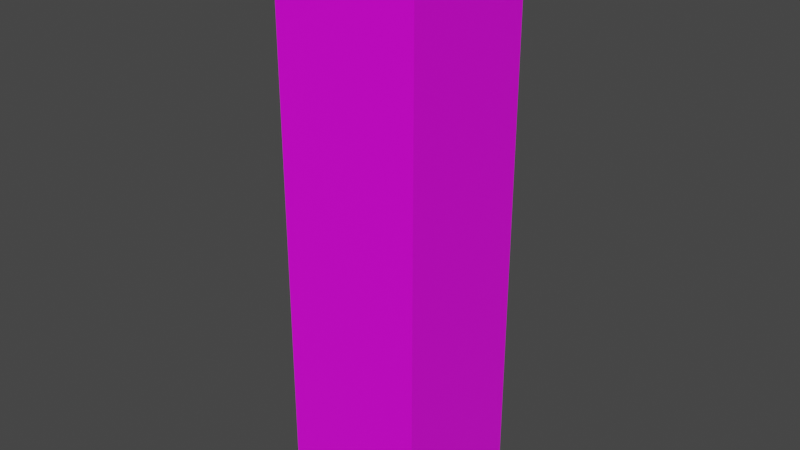 # Source: woodVerticalPlane.blend  (saved by Blender 2.90.8; exported with 4.5.12 LTS)
import bpy
from mathutils import Matrix  # noqa: F401  (used for matrix-valued properties, if any)

bpy.ops.wm.read_factory_settings(use_empty=True)
scene = bpy.context.scene
scene.name = 'Scene'

# ---- collections
col_collection = bpy.data.collections.new('Collection'); scene.collection.children.link(col_collection)

# ---- images (referenced by path relative to the original .blend; pixels are not part of the script)
import os
ASSET_DIR = os.environ.get("B2B_ASSET_DIR", "")  # directory of the original .blend (textures are referenced by path, not embedded)
HERE = os.path.dirname(os.path.abspath(__file__))  # packed textures are extracted next to this script under _unpacked/

def load_image(name, relpath, width, height, colorspace="sRGB"):
    """Load a texture the original file referenced (path relative to the .blend, or extracted next to this script)."""
    p = next((c for c in (os.path.join(HERE, relpath), os.path.join(ASSET_DIR, relpath)) if relpath and os.path.exists(c)), "")
    if p:
        img = bpy.data.images.load(p, check_existing=True)
        img.name = name
    else:  # same state as the original file: an image datablock whose file is absent (Cycles renders it pink)
        img = bpy.data.images.new(name, width, height)
        img.source = "FILE"
        img.filepath = "//" + (relpath or name)
    img.colorspace_settings.name = colorspace
    return img
img_hungrytexture_png = load_image('hungryTexture.png', 'hungryTexture.png', 1024, 1024, 'sRGB')

# ---- materials (node trees are filled in below, after node groups)
mat_material = bpy.data.materials.new('Material')
mat_material.alpha_threshold = 0.0
mat_material.use_transparent_shadow = False
mat_material.line_color = (0.0, 0.0, 0.0, 1.0)

# ---- material node trees
mat_material.use_nodes = True; mat_material.node_tree.nodes.clear()
_N = mat_material.node_tree.nodes; _L = mat_material.node_tree.links
n0 = _N.new('ShaderNodeOutputMaterial'); n0.name = 'Material Output'; n0.location = (300, 300)
n1 = _N.new('ShaderNodeBsdfPrincipled'); n1.name = 'Principled BSDF'; n1.location = (10, 300)
n1.distribution = 'GGX'
n1.subsurface_method = 'BURLEY'
n1.inputs[2].default_value = 0.4
n1.inputs[3].default_value = 1.45
n1.inputs[27].default_value = (0.0, 0.0, 0.0, 1.0)
n1.inputs[28].default_value = 1.0
n2 = _N.new('ShaderNodeTexImage'); n2.name = 'Image Texture'; n2.location = (-280, 270)
n2.image = img_hungrytexture_png
_L.new(n1.outputs[0], n0.inputs[0])
_L.new(n2.outputs[0], n1.inputs[0])
n0.is_active_output = True

# ---- world
world_world = bpy.data.worlds.new('World'); scene.world = world_world
world_world.use_nodes = True; world_world.node_tree.nodes.clear()
_N = world_world.node_tree.nodes; _L = world_world.node_tree.links
n0 = _N.new('ShaderNodeOutputWorld'); n0.name = 'World Output'; n0.location = (300, 300)
n1 = _N.new('ShaderNodeBackground'); n1.name = 'Background'; n1.location = (10, 300)
n1.inputs[0].default_value = (0.05088, 0.05088, 0.05088, 1.0)
_L.new(n1.outputs[0], n0.inputs[0])
n0.is_active_output = True
world_world.color = (0.05088, 0.05088, 0.05088)
world_world.use_sun_shadow = False
world_world.sun_shadow_jitter_overblur = 0.0

# ---- meshes
me_cube = bpy.data.meshes.new('Cube')
me_cube.from_pydata([(0.4958, 0.4881, -2.007), (-0.5022, 0.4881, -2.007), (0.4958, -0.4881, -2.007), (-0.5022, -0.4881, -2.007), (0.4958, 0.4881, 1.995), (-0.5022, 0.4881, 1.995), (0.4958, -0.4881, 1.995), (-0.5022, -0.4881, 1.995)], [], [(4, 2, 0), (2, 7, 3), (6, 5, 7), (1, 7, 5), (0, 3, 1), (4, 1, 5), (4, 6, 2), (2, 6, 7), (6, 4, 5), (1, 3, 7), (0, 2, 3), (4, 0, 1)])
_uv = me_cube.uv_layers.new(name='UVMap')
_uv.uv.foreach_set('vector', [0.3324, 0.316, 0.2759, 0.2856, 0.3324, 0.2849, 0.2759, 0.2856, 0.3322, 0.3161, 0.2759, 0.3168, 0.3325, 0.2849, 0.276, 0.3168, 0.3325, 0.3161, 0.3324, 0.3161, 0.2759, 0.2857, 0.3324, 0.285, 0.3324, 0.2849, 0.2759, 0.3168, 0.3324, 0.3161, 0.276, 0.2856, 0.3324, 0.3161, 0.276, 0.3168, 0.3324, 0.316, 0.2759, 0.3167, 0.2759, 0.2856, 0.2759, 0.2856, 0.3322, 0.2849, 0.3322, 0.3161, 0.3325, 0.2849, 0.276, 0.2856, 0.276, 0.3168, 0.3324, 0.3161, 0.2759, 0.3168, 0.2759, 0.2857, 0.3324, 0.2849, 0.2759, 0.2856, 0.2759, 0.3168, 0.276, 0.2856, 0.3324, 0.2849, 0.3324, 0.3161])
me_cube.materials.append(mat_material)
me_cube.use_remesh_preserve_volume = False
me_cube.use_remesh_preserve_attributes = False
me_cube.use_mirror_vertex_groups = False
me_cube.update()

# ---- objects
ob_cube = bpy.data.objects.new('Cube', me_cube)

# ---- transforms, parenting, visibility, modifiers, constraints
ob_cube.location = (0.0, 0.0, 0.0)
ob_cube.lock_rotations_4d = False
ob_cube.empty_display_type = 'ARROWS'
ob_cube.lineart.crease_threshold = 0.0

# ---- collection membership
col_collection.objects.link(ob_cube)

# ---- scene / render settings (as saved in the file)
scene.frame_start = 1; scene.frame_end = 250; scene.frame_set(1)
scene.render.engine = 'BLENDER_EEVEE_NEXT'
scene.cycles.use_denoising = False
scene.cycles.samples = 128
scene.cycles.sampling_pattern = 'TABULATED_SOBOL'
scene.cycles.use_adaptive_sampling = False
scene.cycles.use_light_tree = False
scene.view_settings.view_transform = 'Filmic'
bpy.context.view_layer.update()

# ---- added for rendering (the .blend has no active camera and no usable light): camera, sun
cam_auto = bpy.data.cameras.new('AutoCamera')
cam_auto.lens = 50.0
cam_auto.sensor_width = 36.0
cam_auto.clip_end = 1000.0
ob_auto_camera = bpy.data.objects.new('AutoCamera', cam_auto)
scene.collection.objects.link(ob_auto_camera)
ob_auto_camera.location = (3.91834, -4.70581, 3.13091)
ob_auto_camera.rotation_euler = (1.09748, -7.21219e-08, 0.694738)
scene.camera = ob_auto_camera
light_auto_sun = bpy.data.lights.new('AutoSun', 'SUN')
light_auto_sun.energy = 3.0
light_auto_sun.angle = 0.0523599
ob_auto_sun = bpy.data.objects.new('AutoSun', light_auto_sun)
scene.collection.objects.link(ob_auto_sun)
ob_auto_sun.rotation_euler = (0.872665, 0.174533, 0.523599)
bpy.context.view_layer.update()
